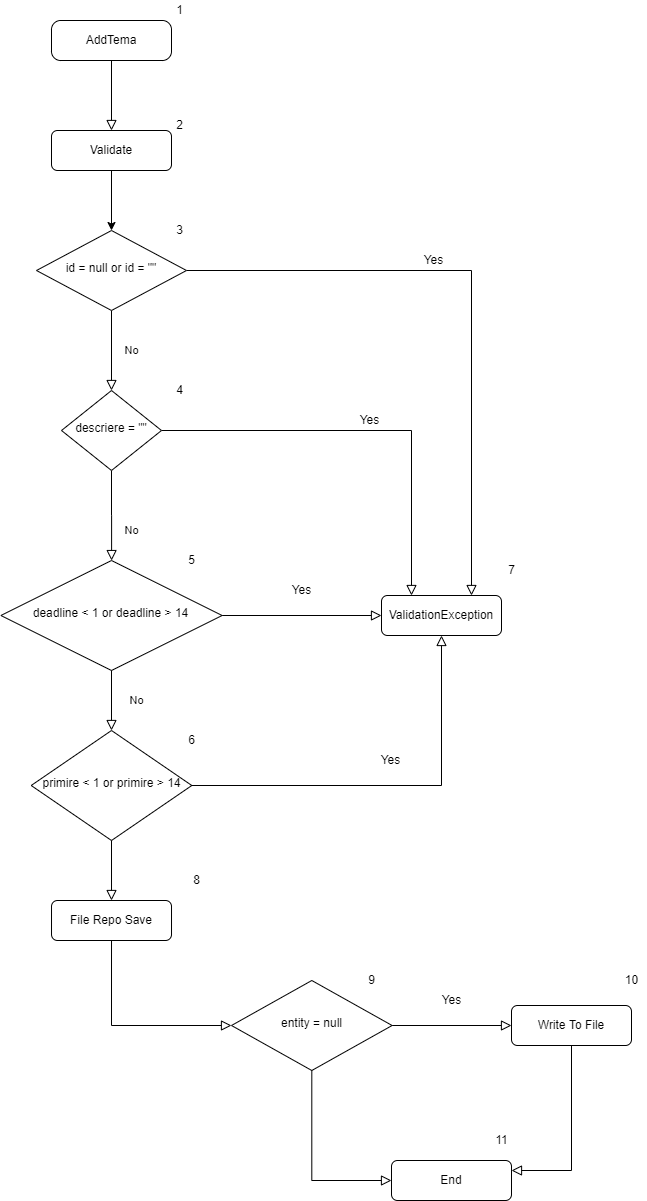

The diagram above was exported from draw.io. Its source (the exported page's mxGraphModel, read from the mxfile embedded in the PNG):
<mxGraphModel dx="997" dy="548" grid="1" gridSize="10" guides="1" tooltips="1" connect="1" arrows="1" fold="1" page="1" pageScale="1" pageWidth="827" pageHeight="1169" math="0" shadow="0">
  <root>
    <mxCell id="WIyWlLk6GJQsqaUBKTNV-0" />
    <mxCell id="WIyWlLk6GJQsqaUBKTNV-1" parent="WIyWlLk6GJQsqaUBKTNV-0" />
    <mxCell id="WIyWlLk6GJQsqaUBKTNV-2" value="" style="rounded=0;html=1;jettySize=auto;orthogonalLoop=1;fontSize=11;endArrow=block;endFill=0;endSize=8;strokeWidth=1;shadow=0;labelBackgroundColor=none;edgeStyle=orthogonalEdgeStyle;entryX=0.5;entryY=0;entryDx=0;entryDy=0;" parent="WIyWlLk6GJQsqaUBKTNV-1" source="WIyWlLk6GJQsqaUBKTNV-3" target="cL_DOhkjL8KOsgzHZ0bK-0" edge="1">
      <mxGeometry relative="1" as="geometry" />
    </mxCell>
    <mxCell id="WIyWlLk6GJQsqaUBKTNV-3" value="AddTema" style="rounded=1;whiteSpace=wrap;html=1;fontSize=12;glass=0;strokeWidth=1;shadow=0;arcSize=23;" parent="WIyWlLk6GJQsqaUBKTNV-1" vertex="1">
      <mxGeometry x="160" y="80" width="120" height="40" as="geometry" />
    </mxCell>
    <mxCell id="WIyWlLk6GJQsqaUBKTNV-4" value="No" style="rounded=0;html=1;jettySize=auto;orthogonalLoop=1;fontSize=11;endArrow=block;endFill=0;endSize=8;strokeWidth=1;shadow=0;labelBackgroundColor=none;edgeStyle=orthogonalEdgeStyle;" parent="WIyWlLk6GJQsqaUBKTNV-1" source="WIyWlLk6GJQsqaUBKTNV-6" target="WIyWlLk6GJQsqaUBKTNV-10" edge="1">
      <mxGeometry y="20" relative="1" as="geometry">
        <mxPoint as="offset" />
      </mxGeometry>
    </mxCell>
    <mxCell id="WIyWlLk6GJQsqaUBKTNV-5" value="Yes" style="edgeStyle=orthogonalEdgeStyle;rounded=0;html=1;jettySize=auto;orthogonalLoop=1;fontSize=12;endArrow=block;endFill=0;endSize=8;strokeWidth=1;shadow=0;labelBackgroundColor=none;entryX=0.75;entryY=0;entryDx=0;entryDy=0;" parent="WIyWlLk6GJQsqaUBKTNV-1" source="WIyWlLk6GJQsqaUBKTNV-6" target="cL_DOhkjL8KOsgzHZ0bK-4" edge="1">
      <mxGeometry x="-0.1915" y="10" relative="1" as="geometry">
        <mxPoint as="offset" />
        <mxPoint x="490" y="330" as="targetPoint" />
        <Array as="points">
          <mxPoint x="580" y="330" />
        </Array>
      </mxGeometry>
    </mxCell>
    <mxCell id="WIyWlLk6GJQsqaUBKTNV-6" value="id = null or id = &quot;&quot;" style="rhombus;whiteSpace=wrap;html=1;shadow=0;fontFamily=Helvetica;fontSize=12;align=center;strokeWidth=1;spacing=6;spacingTop=-4;" parent="WIyWlLk6GJQsqaUBKTNV-1" vertex="1">
      <mxGeometry x="145" y="290" width="150" height="80" as="geometry" />
    </mxCell>
    <mxCell id="WIyWlLk6GJQsqaUBKTNV-8" value="No" style="rounded=0;html=1;jettySize=auto;orthogonalLoop=1;fontSize=11;endArrow=block;endFill=0;endSize=8;strokeWidth=1;shadow=0;labelBackgroundColor=none;edgeStyle=orthogonalEdgeStyle;" parent="WIyWlLk6GJQsqaUBKTNV-1" source="WIyWlLk6GJQsqaUBKTNV-10" target="cL_DOhkjL8KOsgzHZ0bK-3" edge="1">
      <mxGeometry x="0.3333" y="20" relative="1" as="geometry">
        <mxPoint as="offset" />
      </mxGeometry>
    </mxCell>
    <mxCell id="WIyWlLk6GJQsqaUBKTNV-9" value="Yes" style="edgeStyle=orthogonalEdgeStyle;rounded=0;html=1;jettySize=auto;orthogonalLoop=1;fontSize=12;endArrow=block;endFill=0;endSize=8;strokeWidth=1;shadow=0;labelBackgroundColor=none;entryX=0.25;entryY=0;entryDx=0;entryDy=0;" parent="WIyWlLk6GJQsqaUBKTNV-1" source="WIyWlLk6GJQsqaUBKTNV-10" target="cL_DOhkjL8KOsgzHZ0bK-4" edge="1">
      <mxGeometry y="10" relative="1" as="geometry">
        <mxPoint as="offset" />
        <mxPoint x="490" y="490" as="targetPoint" />
      </mxGeometry>
    </mxCell>
    <mxCell id="WIyWlLk6GJQsqaUBKTNV-10" value="descriere = &quot;&quot;" style="rhombus;whiteSpace=wrap;html=1;shadow=0;fontFamily=Helvetica;fontSize=12;align=center;strokeWidth=1;spacing=6;spacingTop=-4;" parent="WIyWlLk6GJQsqaUBKTNV-1" vertex="1">
      <mxGeometry x="170" y="450" width="100" height="80" as="geometry" />
    </mxCell>
    <mxCell id="cL_DOhkjL8KOsgzHZ0bK-1" style="edgeStyle=orthogonalEdgeStyle;rounded=0;orthogonalLoop=1;jettySize=auto;html=1;exitX=0.5;exitY=1;exitDx=0;exitDy=0;" edge="1" parent="WIyWlLk6GJQsqaUBKTNV-1" source="cL_DOhkjL8KOsgzHZ0bK-0" target="WIyWlLk6GJQsqaUBKTNV-6">
      <mxGeometry relative="1" as="geometry" />
    </mxCell>
    <mxCell id="cL_DOhkjL8KOsgzHZ0bK-0" value="Validate" style="rounded=1;whiteSpace=wrap;html=1;fontSize=12;glass=0;strokeWidth=1;shadow=0;" vertex="1" parent="WIyWlLk6GJQsqaUBKTNV-1">
      <mxGeometry x="160" y="190" width="120" height="40" as="geometry" />
    </mxCell>
    <mxCell id="cL_DOhkjL8KOsgzHZ0bK-3" value="deadline &amp;lt; 1 or deadline &amp;gt; 14" style="rhombus;whiteSpace=wrap;html=1;shadow=0;fontFamily=Helvetica;fontSize=12;align=center;strokeWidth=1;spacing=6;spacingTop=-4;" vertex="1" parent="WIyWlLk6GJQsqaUBKTNV-1">
      <mxGeometry x="109.38" y="620" width="221.25" height="110" as="geometry" />
    </mxCell>
    <mxCell id="cL_DOhkjL8KOsgzHZ0bK-4" value="ValidationException" style="rounded=1;whiteSpace=wrap;html=1;fontSize=12;glass=0;strokeWidth=1;shadow=0;" vertex="1" parent="WIyWlLk6GJQsqaUBKTNV-1">
      <mxGeometry x="490" y="655" width="120" height="40" as="geometry" />
    </mxCell>
    <mxCell id="cL_DOhkjL8KOsgzHZ0bK-5" value="Yes" style="rounded=0;html=1;jettySize=auto;orthogonalLoop=1;fontSize=12;endArrow=block;endFill=0;endSize=8;strokeWidth=1;shadow=0;labelBackgroundColor=none;edgeStyle=orthogonalEdgeStyle;exitX=1;exitY=0.5;exitDx=0;exitDy=0;entryX=0;entryY=0.5;entryDx=0;entryDy=0;" edge="1" parent="WIyWlLk6GJQsqaUBKTNV-1" source="cL_DOhkjL8KOsgzHZ0bK-3" target="cL_DOhkjL8KOsgzHZ0bK-4">
      <mxGeometry x="-0.004" y="25" relative="1" as="geometry">
        <mxPoint as="offset" />
        <mxPoint x="230" y="540" as="sourcePoint" />
        <mxPoint x="230.0999999999999" y="630.047231638418" as="targetPoint" />
      </mxGeometry>
    </mxCell>
    <mxCell id="cL_DOhkjL8KOsgzHZ0bK-7" value="primire &amp;lt; 1 or primire &amp;gt; 14" style="rhombus;whiteSpace=wrap;html=1;shadow=0;fontFamily=Helvetica;fontSize=12;align=center;strokeWidth=1;spacing=6;spacingTop=-4;" vertex="1" parent="WIyWlLk6GJQsqaUBKTNV-1">
      <mxGeometry x="139.69" y="790" width="160.62" height="110" as="geometry" />
    </mxCell>
    <mxCell id="cL_DOhkjL8KOsgzHZ0bK-8" value="No" style="rounded=0;html=1;jettySize=auto;orthogonalLoop=1;fontSize=11;endArrow=block;endFill=0;endSize=8;strokeWidth=1;shadow=0;labelBackgroundColor=none;edgeStyle=orthogonalEdgeStyle;exitX=0.5;exitY=1;exitDx=0;exitDy=0;entryX=0.5;entryY=0;entryDx=0;entryDy=0;" edge="1" parent="WIyWlLk6GJQsqaUBKTNV-1" source="cL_DOhkjL8KOsgzHZ0bK-3" target="cL_DOhkjL8KOsgzHZ0bK-7">
      <mxGeometry x="-0.004" y="25" relative="1" as="geometry">
        <mxPoint as="offset" />
        <mxPoint x="340.6300000000001" y="685" as="sourcePoint" />
        <mxPoint x="500" y="685" as="targetPoint" />
      </mxGeometry>
    </mxCell>
    <mxCell id="cL_DOhkjL8KOsgzHZ0bK-11" value="Yes" style="rounded=0;html=1;jettySize=auto;orthogonalLoop=1;fontSize=12;endArrow=block;endFill=0;endSize=8;strokeWidth=1;shadow=0;labelBackgroundColor=none;edgeStyle=orthogonalEdgeStyle;entryX=0.5;entryY=1;entryDx=0;entryDy=0;" edge="1" parent="WIyWlLk6GJQsqaUBKTNV-1" source="cL_DOhkjL8KOsgzHZ0bK-7" target="cL_DOhkjL8KOsgzHZ0bK-4">
      <mxGeometry x="-0.004" y="25" relative="1" as="geometry">
        <mxPoint as="offset" />
        <mxPoint x="340.6300000000001" y="685" as="sourcePoint" />
        <mxPoint x="490" y="845" as="targetPoint" />
      </mxGeometry>
    </mxCell>
    <mxCell id="cL_DOhkjL8KOsgzHZ0bK-13" value="File Repo Save" style="rounded=1;whiteSpace=wrap;html=1;fontSize=12;glass=0;strokeWidth=1;shadow=0;" vertex="1" parent="WIyWlLk6GJQsqaUBKTNV-1">
      <mxGeometry x="160.01" y="960" width="120" height="40" as="geometry" />
    </mxCell>
    <mxCell id="cL_DOhkjL8KOsgzHZ0bK-14" value="" style="rounded=0;html=1;jettySize=auto;orthogonalLoop=1;fontSize=12;endArrow=block;endFill=0;endSize=8;strokeWidth=1;shadow=0;labelBackgroundColor=none;edgeStyle=orthogonalEdgeStyle;entryX=0.5;entryY=0;entryDx=0;entryDy=0;exitX=0.5;exitY=1;exitDx=0;exitDy=0;" edge="1" parent="WIyWlLk6GJQsqaUBKTNV-1" source="cL_DOhkjL8KOsgzHZ0bK-7" target="cL_DOhkjL8KOsgzHZ0bK-13">
      <mxGeometry x="-0.004" y="25" relative="1" as="geometry">
        <mxPoint as="offset" />
        <mxPoint x="310.30999999999995" y="855" as="sourcePoint" />
        <mxPoint x="560" y="705" as="targetPoint" />
      </mxGeometry>
    </mxCell>
    <mxCell id="cL_DOhkjL8KOsgzHZ0bK-15" value="entity = null" style="rhombus;whiteSpace=wrap;html=1;shadow=0;fontFamily=Helvetica;fontSize=12;align=center;strokeWidth=1;spacing=6;spacingTop=-4;" vertex="1" parent="WIyWlLk6GJQsqaUBKTNV-1">
      <mxGeometry x="340" y="1040" width="160.62" height="90" as="geometry" />
    </mxCell>
    <mxCell id="cL_DOhkjL8KOsgzHZ0bK-16" value="" style="rounded=0;html=1;jettySize=auto;orthogonalLoop=1;fontSize=19;endArrow=block;endFill=0;endSize=8;strokeWidth=1;shadow=0;labelBackgroundColor=none;edgeStyle=orthogonalEdgeStyle;exitX=0.5;exitY=1;exitDx=0;exitDy=0;entryX=0;entryY=0.5;entryDx=0;entryDy=0;" edge="1" parent="WIyWlLk6GJQsqaUBKTNV-1" source="cL_DOhkjL8KOsgzHZ0bK-13" target="cL_DOhkjL8KOsgzHZ0bK-15">
      <mxGeometry x="0.5122" y="35" relative="1" as="geometry">
        <mxPoint as="offset" />
        <mxPoint x="230" y="910" as="sourcePoint" />
        <mxPoint x="500" y="970" as="targetPoint" />
        <Array as="points">
          <mxPoint x="220" y="1085" />
        </Array>
      </mxGeometry>
    </mxCell>
    <mxCell id="cL_DOhkjL8KOsgzHZ0bK-17" value="Yes" style="rounded=0;html=1;jettySize=auto;orthogonalLoop=1;fontSize=12;endArrow=block;endFill=0;endSize=8;strokeWidth=1;shadow=0;labelBackgroundColor=none;edgeStyle=orthogonalEdgeStyle;entryX=0;entryY=0.5;entryDx=0;entryDy=0;exitX=1;exitY=0.5;exitDx=0;exitDy=0;" edge="1" parent="WIyWlLk6GJQsqaUBKTNV-1" source="cL_DOhkjL8KOsgzHZ0bK-15" target="cL_DOhkjL8KOsgzHZ0bK-18">
      <mxGeometry x="-0.004" y="25" relative="1" as="geometry">
        <mxPoint as="offset" />
        <mxPoint x="310.30999999999995" y="855" as="sourcePoint" />
        <mxPoint x="560" y="705" as="targetPoint" />
      </mxGeometry>
    </mxCell>
    <mxCell id="cL_DOhkjL8KOsgzHZ0bK-18" value="Write To File" style="rounded=1;whiteSpace=wrap;html=1;fontSize=12;glass=0;strokeWidth=1;shadow=0;" vertex="1" parent="WIyWlLk6GJQsqaUBKTNV-1">
      <mxGeometry x="620" y="1065" width="120" height="40" as="geometry" />
    </mxCell>
    <mxCell id="cL_DOhkjL8KOsgzHZ0bK-19" value="End" style="rounded=1;whiteSpace=wrap;html=1;fontSize=12;glass=0;strokeWidth=1;shadow=0;" vertex="1" parent="WIyWlLk6GJQsqaUBKTNV-1">
      <mxGeometry x="500" y="1220" width="120" height="40" as="geometry" />
    </mxCell>
    <mxCell id="cL_DOhkjL8KOsgzHZ0bK-20" value="" style="rounded=0;html=1;jettySize=auto;orthogonalLoop=1;fontSize=19;endArrow=block;endFill=0;endSize=8;strokeWidth=1;shadow=0;labelBackgroundColor=none;edgeStyle=orthogonalEdgeStyle;exitX=0.5;exitY=1;exitDx=0;exitDy=0;entryX=1;entryY=0.25;entryDx=0;entryDy=0;" edge="1" parent="WIyWlLk6GJQsqaUBKTNV-1" source="cL_DOhkjL8KOsgzHZ0bK-18" target="cL_DOhkjL8KOsgzHZ0bK-19">
      <mxGeometry x="0.5122" y="35" relative="1" as="geometry">
        <mxPoint as="offset" />
        <mxPoint x="230.01" y="1010" as="sourcePoint" />
        <mxPoint x="350" y="1095" as="targetPoint" />
        <Array as="points">
          <mxPoint x="680" y="1230" />
        </Array>
      </mxGeometry>
    </mxCell>
    <mxCell id="cL_DOhkjL8KOsgzHZ0bK-21" value="" style="rounded=0;html=1;jettySize=auto;orthogonalLoop=1;fontSize=19;endArrow=block;endFill=0;endSize=8;strokeWidth=1;shadow=0;labelBackgroundColor=none;edgeStyle=orthogonalEdgeStyle;exitX=0.5;exitY=1;exitDx=0;exitDy=0;entryX=0;entryY=0.5;entryDx=0;entryDy=0;" edge="1" parent="WIyWlLk6GJQsqaUBKTNV-1" source="cL_DOhkjL8KOsgzHZ0bK-15" target="cL_DOhkjL8KOsgzHZ0bK-19">
      <mxGeometry x="0.5122" y="35" relative="1" as="geometry">
        <mxPoint as="offset" />
        <mxPoint x="690" y="1115" as="sourcePoint" />
        <mxPoint x="630" y="1240" as="targetPoint" />
        <Array as="points">
          <mxPoint x="420" y="1240" />
        </Array>
      </mxGeometry>
    </mxCell>
    <mxCell id="cL_DOhkjL8KOsgzHZ0bK-23" value="2" style="text;html=1;align=center;verticalAlign=middle;resizable=0;points=[];autosize=1;fontSize=12;" vertex="1" parent="WIyWlLk6GJQsqaUBKTNV-1">
      <mxGeometry x="278" y="175" width="20" height="20" as="geometry" />
    </mxCell>
    <mxCell id="cL_DOhkjL8KOsgzHZ0bK-49" value="1" style="text;html=1;align=center;verticalAlign=middle;resizable=0;points=[];autosize=1;fontSize=12;" vertex="1" parent="WIyWlLk6GJQsqaUBKTNV-1">
      <mxGeometry x="278" y="60" width="20" height="20" as="geometry" />
    </mxCell>
    <mxCell id="cL_DOhkjL8KOsgzHZ0bK-50" value="3" style="text;html=1;align=center;verticalAlign=middle;resizable=0;points=[];autosize=1;fontSize=12;" vertex="1" parent="WIyWlLk6GJQsqaUBKTNV-1">
      <mxGeometry x="278" y="280" width="20" height="20" as="geometry" />
    </mxCell>
    <mxCell id="cL_DOhkjL8KOsgzHZ0bK-51" value="4" style="text;html=1;align=center;verticalAlign=middle;resizable=0;points=[];autosize=1;fontSize=12;" vertex="1" parent="WIyWlLk6GJQsqaUBKTNV-1">
      <mxGeometry x="278" y="440" width="20" height="20" as="geometry" />
    </mxCell>
    <mxCell id="cL_DOhkjL8KOsgzHZ0bK-52" value="5" style="text;html=1;align=center;verticalAlign=middle;resizable=0;points=[];autosize=1;fontSize=12;" vertex="1" parent="WIyWlLk6GJQsqaUBKTNV-1">
      <mxGeometry x="290" y="610" width="20" height="20" as="geometry" />
    </mxCell>
    <mxCell id="cL_DOhkjL8KOsgzHZ0bK-53" value="6" style="text;html=1;align=center;verticalAlign=middle;resizable=0;points=[];autosize=1;fontSize=12;" vertex="1" parent="WIyWlLk6GJQsqaUBKTNV-1">
      <mxGeometry x="290" y="790" width="20" height="20" as="geometry" />
    </mxCell>
    <mxCell id="cL_DOhkjL8KOsgzHZ0bK-54" value="7" style="text;html=1;align=center;verticalAlign=middle;resizable=0;points=[];autosize=1;fontSize=12;" vertex="1" parent="WIyWlLk6GJQsqaUBKTNV-1">
      <mxGeometry x="610" y="620" width="20" height="20" as="geometry" />
    </mxCell>
    <mxCell id="cL_DOhkjL8KOsgzHZ0bK-55" value="8" style="text;html=1;align=center;verticalAlign=middle;resizable=0;points=[];autosize=1;fontSize=12;" vertex="1" parent="WIyWlLk6GJQsqaUBKTNV-1">
      <mxGeometry x="295" y="930" width="20" height="20" as="geometry" />
    </mxCell>
    <mxCell id="cL_DOhkjL8KOsgzHZ0bK-56" value="9" style="text;html=1;align=center;verticalAlign=middle;resizable=0;points=[];autosize=1;fontSize=12;" vertex="1" parent="WIyWlLk6GJQsqaUBKTNV-1">
      <mxGeometry x="470" y="1030" width="20" height="20" as="geometry" />
    </mxCell>
    <mxCell id="cL_DOhkjL8KOsgzHZ0bK-57" value="11" style="text;html=1;align=center;verticalAlign=middle;resizable=0;points=[];autosize=1;fontSize=12;" vertex="1" parent="WIyWlLk6GJQsqaUBKTNV-1">
      <mxGeometry x="595" y="1190" width="30" height="20" as="geometry" />
    </mxCell>
    <mxCell id="cL_DOhkjL8KOsgzHZ0bK-58" value="10" style="text;html=1;align=center;verticalAlign=middle;resizable=0;points=[];autosize=1;fontSize=12;" vertex="1" parent="WIyWlLk6GJQsqaUBKTNV-1">
      <mxGeometry x="725" y="1030" width="30" height="20" as="geometry" />
    </mxCell>
  </root>
</mxGraphModel>